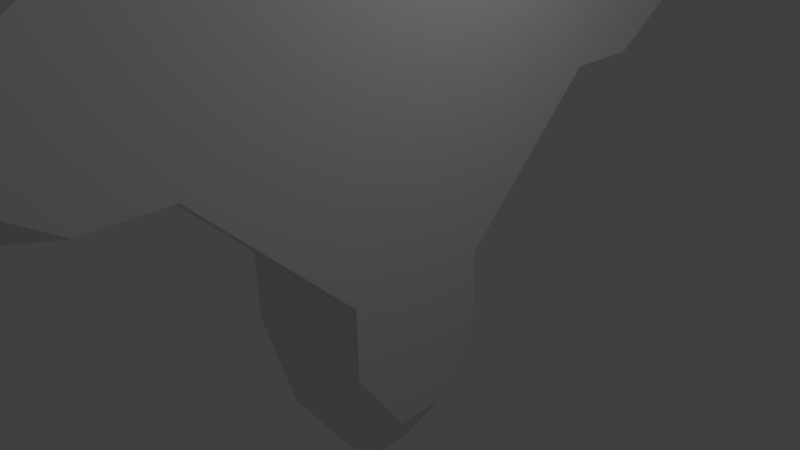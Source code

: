 # Source: Cross.blend  (saved by Blender 2.72.0; exported with 4.5.12 LTS)
import bpy
from mathutils import Matrix  # noqa: F401  (used for matrix-valued properties, if any)

bpy.ops.wm.read_factory_settings(use_empty=True)
scene = bpy.context.scene
scene.name = 'Scene'

# ---- collections
col_collection_1 = bpy.data.collections.new('Collection 1'); scene.collection.children.link(col_collection_1)

# ---- world
world_world = bpy.data.worlds.new('World'); scene.world = world_world
world_world.color = (0.05088, 0.05088, 0.05088)
world_world.use_sun_shadow = False
world_world.sun_shadow_jitter_overblur = 0.0
world_world.cycles.sampling_method = 'MANUAL'
world_world.cycles.sample_map_resolution = 256

# ---- cameras
cam_camera = bpy.data.cameras.new('Camera')
cam_camera.clip_end = 100.0
cam_camera.lens = 35.0
cam_camera.sensor_width = 32.0
cam_camera.sensor_height = 18.0
cam_camera.ortho_scale = 7.314
cam_camera.dof.focus_distance = 0.0
cam_camera.dof.aperture_fstop = 128.0

# ---- lights
light_lamp = bpy.data.lights.new('Lamp', 'POINT')
light_lamp.transmission_factor = 0.0
light_lamp.cutoff_distance = 30.0
light_lamp.energy = 100.0
light_lamp.shadow_buffer_clip_start = 1.001
light_lamp.shadow_soft_size = 0.1
light_lamp.shadow_maximum_resolution = 0.006
light_lamp.use_absolute_resolution = True
light_lamp.cycles.use_multiple_importance_sampling = False

# ---- meshes
me_cube_003 = bpy.data.meshes.new('Cube.003')
me_cube_003.from_pydata([(-0.3333, -0.3333, -1.0), (-0.3333, 0.3333, -1.0), (0.3333, 0.3333, -1.0), (0.3333, -0.3333, -1.0), (-0.3333, -0.3333, 1.0), (-0.3333, 0.3333, 1.0), (0.3333, 0.3333, 1.0), (0.3333, -0.3333, 1.0), (-0.3333, -1.0, -0.3333), (-0.3333, -1.0, 0.3333), (-0.3333, -0.3333, 1.0), (-0.3333, 0.3333, 1.0), (-0.3333, 1.0, 0.3333), (-0.3333, 1.0, -0.3333), (-0.3333, 0.3333, -1.0), (-0.3333, -0.3333, -1.0), (-0.3333, 0.3333, 1.0), (0.3333, 0.3333, 1.0), (0.3333, 1.0, 0.3333), (0.3333, 1.0, -0.3333), (0.3333, 0.3333, -1.0), (-0.3333, 0.3333, -1.0), (0.3333, 0.3333, 1.0), (0.3333, -0.3333, 1.0), (0.3333, -1.0, 0.3333), (0.3333, -1.0, -0.3333), (0.3333, -0.3333, -1.0), (0.3333, 0.3333, -1.0), (0.3333, -0.3333, 1.0), (-0.3333, -0.3333, 1.0), (-0.3333, -0.3333, -1.0), (0.3333, -0.3333, -1.0), (-0.3333, -0.3333, 0.3333), (-0.3333, -0.3333, -0.3333), (-0.3333, 0.3333, 0.3333), (-0.3333, 0.3333, -0.3333), (-0.3333, 1.0, 0.3333), (-0.3333, 1.0, -0.3333), (0.3333, 1.0, 0.3333), (0.3333, 1.0, -0.3333), (0.3333, 0.3333, 0.3333), (0.3333, 0.3333, -0.3333), (0.3333, -0.3333, 0.3333), (0.3333, -0.3333, -0.3333), (0.3333, -1.0, 0.3333), (0.3333, -1.0, -0.3333), (-0.3333, -1.0, 0.3333), (-0.3333, -1.0, -0.3333), (-0.3333, -0.3333, -1.0), (0.3333, -0.3333, -1.0), (-0.3333, 0.3333, -1.0), (0.3333, 0.3333, -1.0), (0.3333, -0.3333, 1.0), (-0.3333, -0.3333, 1.0), (0.3333, 0.3333, 1.0), (-0.3333, 0.3333, 1.0), (-0.3333, 1.333, 0.3333), (-0.3333, 1.333, -0.3333), (0.3333, 1.333, 0.3333), (0.3333, 1.333, -0.3333), (0.3333, -0.3333, 1.333), (-0.3333, -0.3333, 1.333), (0.3333, 0.3333, 1.333), (-0.3333, 0.3333, 1.333), (0.3333, -1.333, 0.3333), (0.3333, -1.333, -0.3333), (-0.3333, -1.333, 0.3333), (-0.3333, -1.333, -0.3333), (-0.3333, -0.3333, -1.333), (0.3333, -0.3333, -1.333), (-0.3333, 0.3333, -1.333), (0.3333, 0.3333, -1.333), (0.3333, -1.667, 0.1111), (0.3333, -1.667, -0.1111), (-0.3333, -1.667, 0.1111), (-0.3333, -1.667, -0.1111), (-0.1111, -1.667, 0.3333), (0.1111, -1.667, 0.3333), (-0.1111, -1.667, -0.3333), (0.1111, -1.667, -0.3333), (0.1111, -2.0, 0.1111), (0.1111, -2.0, -0.1111), (-0.1111, -2.0, 0.1111), (-0.1111, -2.0, -0.1111), (0.1111, -0.3333, 1.667), (-0.1111, -0.3333, 1.667), (0.1111, 0.3333, 1.667), (-0.1111, 0.3333, 1.667), (0.3333, 0.1111, 1.667), (0.3333, -0.1111, 1.667), (-0.3333, 0.1111, 1.667), (-0.3333, -0.1111, 1.667), (0.1111, -0.1111, 2.0), (-0.1111, -0.1111, 2.0), (0.1111, 0.1111, 2.0), (-0.1111, 0.1111, 2.0), (-0.3333, 1.667, 0.1111), (-0.3333, 1.667, -0.1111), (0.3333, 1.667, 0.1111), (0.3333, 1.667, -0.1111), (0.1111, 1.667, 0.3333), (-0.1111, 1.667, 0.3333), (0.1111, 1.667, -0.3333), (-0.1111, 1.667, -0.3333), (-0.1111, 2.0, 0.1111), (-0.1111, 2.0, -0.1111), (0.1111, 2.0, 0.1111), (0.1111, 2.0, -0.1111), (-0.1111, -0.3333, -1.667), (0.1111, -0.3333, -1.667), (-0.1111, 0.3333, -1.667), (0.1111, 0.3333, -1.667), (-0.3333, 0.1111, -1.667), (-0.3333, -0.1111, -1.667), (0.3333, 0.1111, -1.667), (0.3333, -0.1111, -1.667), (-0.1111, -0.1111, -2.0), (0.1111, -0.1111, -2.0), (-0.1111, 0.1111, -2.0), (0.1111, 0.1111, -2.0)], [], [(35, 13, 1, 14), (39, 19, 2, 20), (43, 25, 3, 26), (47, 8, 0, 30), (51, 20, 2, 27), (55, 16, 5, 11), (8, 33, 15, 0), (33, 35, 14, 15), (4, 10, 32, 9), (9, 32, 33, 8), (10, 11, 34, 32), (32, 34, 35, 33), (11, 5, 12, 34), (34, 12, 13, 35), (13, 37, 21, 1), (37, 39, 20, 21), (5, 16, 36, 12), (12, 36, 37, 13), (16, 17, 38, 36), (39, 37, 57, 103, 102, 59), (17, 6, 18, 38), (38, 18, 19, 39), (19, 41, 27, 2), (41, 43, 26, 27), (6, 22, 40, 18), (18, 40, 41, 19), (22, 23, 42, 40), (40, 42, 43, 41), (23, 7, 24, 42), (42, 24, 25, 43), (25, 45, 31, 3), (45, 47, 30, 31), (7, 28, 44, 24), (24, 44, 45, 25), (28, 29, 46, 44), (47, 45, 65, 79, 78, 67), (29, 4, 9, 46), (46, 9, 8, 47), (31, 49, 26, 3), (49, 51, 27, 26), (0, 15, 48, 30), (30, 48, 49, 31), (15, 14, 50, 48), (51, 49, 69, 115, 114, 71), (14, 1, 21, 50), (50, 21, 20, 51), (29, 53, 10, 4), (53, 55, 11, 10), (7, 23, 52, 28), (28, 52, 53, 29), (23, 22, 54, 52), (55, 53, 61, 91, 90, 63), (22, 6, 17, 54), (54, 17, 16, 55), (107, 99, 59, 102), (36, 38, 58, 100, 101, 56), (38, 39, 59, 99, 98, 58), (37, 36, 56, 96, 97, 57), (95, 87, 63, 90), (52, 54, 62, 88, 89, 60), (54, 55, 63, 87, 86, 62), (53, 52, 60, 84, 85, 61), (83, 75, 67, 78), (44, 46, 66, 76, 77, 64), (46, 47, 67, 75, 74, 66), (45, 44, 64, 72, 73, 65), (119, 111, 71, 114), (48, 50, 70, 112, 113, 68), (50, 51, 71, 111, 110, 70), (49, 48, 68, 108, 109, 69), (73, 81, 79, 65), (81, 83, 78, 79), (64, 77, 80, 72), (72, 80, 81, 73), (77, 76, 82, 80), (80, 82, 83, 81), (76, 66, 74, 82), (82, 74, 75, 83), (85, 93, 91, 61), (93, 95, 90, 91), (60, 89, 92, 84), (84, 92, 93, 85), (89, 88, 94, 92), (92, 94, 95, 93), (88, 62, 86, 94), (94, 86, 87, 95), (97, 105, 103, 57), (105, 107, 102, 103), (56, 101, 104, 96), (96, 104, 105, 97), (101, 100, 106, 104), (104, 106, 107, 105), (100, 58, 98, 106), (106, 98, 99, 107), (109, 117, 115, 69), (117, 119, 114, 115), (68, 113, 116, 108), (108, 116, 117, 109), (113, 112, 118, 116), (116, 118, 119, 117), (112, 70, 110, 118), (118, 110, 111, 119)])
me_cube_003.use_remesh_preserve_volume = False
me_cube_003.use_remesh_preserve_attributes = False
me_cube_003.use_mirror_vertex_groups = False
me_cube_003.update()

# ---- objects
ob_cube = bpy.data.objects.new('Cube', me_cube_003)
ob_lamp = bpy.data.objects.new('Lamp', light_lamp)
ob_camera = bpy.data.objects.new('Camera', cam_camera)

# ---- transforms, parenting, visibility, modifiers, constraints
ob_cube.location = (0.0, 0.0, 3.0)
ob_cube.scale = (3.0, 3.0, 3.0)
ob_cube.lineart.crease_threshold = 0.0
ob_lamp.location = (4.076, 1.005, 5.904)
ob_lamp.rotation_euler = (0.6503, 0.05522, 1.866)
ob_lamp.lock_rotations_4d = False
ob_lamp.empty_display_type = 'ARROWS'
ob_lamp.color = (0.0, 0.0, 0.0, 0.0)
ob_lamp.lineart.crease_threshold = 0.0
ob_camera.location = (7.563, -6.429, 5.256)
ob_camera.rotation_euler = (1.113, 0.0162, 0.8113)
ob_camera.lock_rotations_4d = False
ob_camera.empty_display_type = 'ARROWS'
ob_camera.color = (0.0, 0.0, 0.0, 0.0)
ob_camera.display_type = 'WIRE'
ob_camera.lineart.crease_threshold = 0.0

# ---- collection membership
col_collection_1.objects.link(ob_cube)
col_collection_1.objects.link(ob_lamp)
col_collection_1.objects.link(ob_camera)

# ---- scene / render settings (as saved in the file)
scene.camera = ob_camera
scene.frame_start = 1; scene.frame_end = 250; scene.frame_set(1)
scene.render.engine = 'BLENDER_EEVEE_NEXT'
scene.render.resolution_percentage = 50
scene.render.dither_intensity = 0.0
scene.cycles.use_denoising = False
scene.cycles.samples = 10
scene.cycles.sampling_pattern = 'TABULATED_SOBOL'
scene.cycles.light_sampling_threshold = 0.0
scene.cycles.use_adaptive_sampling = False
scene.cycles.use_light_tree = False
scene.cycles.blur_glossy = 0.0
scene.cycles.pixel_filter_type = 'GAUSSIAN'
scene.cycles.sample_clamp_indirect = 0.0
scene.view_settings.view_transform = 'Standard'
bpy.context.view_layer.update()
